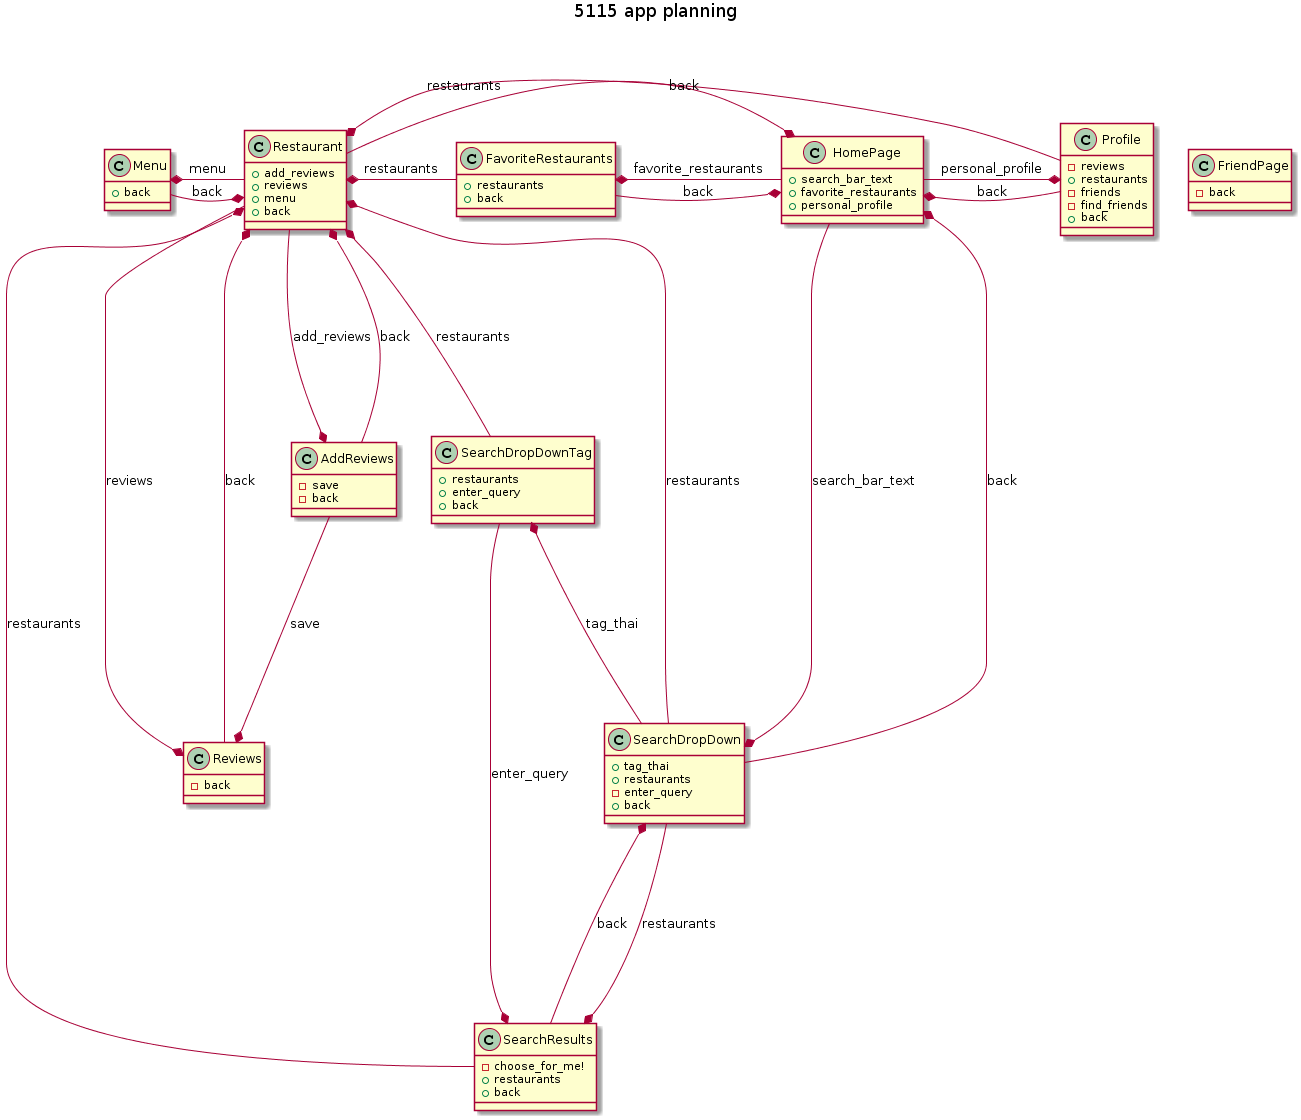

The diagram above was rendered by PlantUML. Its source (embedded in the PNG):
@startuml
title 5115 app planning

class HomePage{
    +search_bar_text
    +favorite_restaurants
    +personal_profile
}

class SearchDropDown{
    +tag_thai
    +restaurants
    -enter_query
    +back
}

class SearchDropDownTag{
    +restaurants
    +enter_query
    +back
}

class SearchResults{
    -choose_for_me!
    +restaurants
    +back
}

class Restaurant{
    +add_reviews
    +reviews
    +menu
    +back
}

class Menu{
    +back
}

class FavoriteRestaurants{
    +restaurants
    +back
}

class Profile{
    -reviews
    +restaurants
    -friends
    -find_friends
    +back
}

class FriendPage{
    -back
}

class Reviews{
    -back
}

class AddReviews{
    -save
    -back
}

SearchDropDown --down--* SearchResults: restaurants
SearchDropDown --down--* SearchDropDownTag: tag_thai
SearchDropDown --down--* Restaurant: restaurants
SearchDropDown --down--* HomePage: back

SearchDropDownTag --up--* SearchResults: enter_query
SearchDropDownTag --down--* Restaurant: restaurants

SearchResults --down--* SearchDropDown: back
SearchResults --down--* Restaurant: restaurants

HomePage --up--* SearchDropDown: search_bar_text
HomePage --right--* FavoriteRestaurants: favorite_restaurants
HomePage --right--* Profile: personal_profile

FavoriteRestaurants --right--* Restaurant: restaurants
FavoriteRestaurants --left--* HomePage: back

Profile --right--* Restaurant: restaurants
Profile --right--* HomePage: back

Restaurant --right--* Menu: menu
Restaurant --left--* HomePage: back
Restaurant --up--* AddReviews: add_reviews
Restaurant --up--* Reviews: reviews

AddReviews --up--* Reviews: save
AddReviews --down--* Restaurant: back

Reviews --down--* Restaurant: back

Menu --left--* Restaurant: back
@enduml